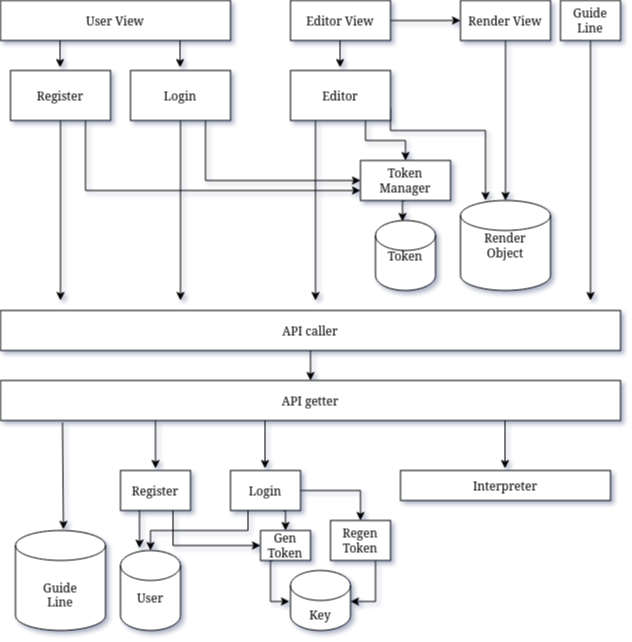

The diagram above was exported from draw.io. Its source (the exported page's mxGraphModel, read from the mxfile embedded in the PNG):
<mxGraphModel dx="1628" dy="432" grid="1" gridSize="10" guides="1" tooltips="1" connect="1" arrows="1" fold="1" page="1" pageScale="1" pageWidth="850" pageHeight="1100" math="0" shadow="0">
  <root>
    <mxCell id="0" />
    <mxCell id="1" parent="0" />
    <mxCell id="2" value="User View" style="rounded=0;whiteSpace=wrap;html=1;" vertex="1" parent="1">
      <mxGeometry x="-120" y="30" width="230" height="40" as="geometry" />
    </mxCell>
    <mxCell id="3" style="edgeStyle=orthogonalEdgeStyle;rounded=0;orthogonalLoop=1;jettySize=auto;html=1;exitX=0.25;exitY=1;exitDx=0;exitDy=0;startArrow=none;startFill=0;endArrow=classic;endFill=1;" edge="1" source="6" parent="1">
      <mxGeometry relative="1" as="geometry">
        <mxPoint x="195" y="330" as="targetPoint" />
      </mxGeometry>
    </mxCell>
    <mxCell id="4" style="edgeStyle=orthogonalEdgeStyle;rounded=0;orthogonalLoop=1;jettySize=auto;html=1;exitX=0.75;exitY=1;exitDx=0;exitDy=0;entryX=0.5;entryY=0;entryDx=0;entryDy=0;startArrow=none;startFill=0;endArrow=classic;endFill=1;" edge="1" source="6" target="15" parent="1">
      <mxGeometry relative="1" as="geometry" />
    </mxCell>
    <mxCell id="5" style="edgeStyle=orthogonalEdgeStyle;rounded=0;orthogonalLoop=1;jettySize=auto;html=1;exitX=1;exitY=0.75;exitDx=0;exitDy=0;entryX=0.278;entryY=0;entryDx=0;entryDy=0;entryPerimeter=0;startArrow=none;startFill=0;endArrow=classic;endFill=1;" edge="1" source="6" target="8" parent="1">
      <mxGeometry relative="1" as="geometry">
        <Array as="points">
          <mxPoint x="270" y="160" />
          <mxPoint x="365" y="160" />
        </Array>
      </mxGeometry>
    </mxCell>
    <mxCell id="6" value="Editor" style="rounded=0;whiteSpace=wrap;html=1;" vertex="1" parent="1">
      <mxGeometry x="170" y="100" width="100" height="50" as="geometry" />
    </mxCell>
    <mxCell id="7" style="edgeStyle=orthogonalEdgeStyle;rounded=0;orthogonalLoop=1;jettySize=auto;html=1;exitX=0.5;exitY=1;exitDx=0;exitDy=0;startArrow=none;startFill=0;endArrow=classic;endFill=1;" edge="1" source="28" target="8" parent="1">
      <mxGeometry relative="1" as="geometry">
        <mxPoint x="385" y="150" as="sourcePoint" />
      </mxGeometry>
    </mxCell>
    <mxCell id="8" value="&lt;div&gt;Render&lt;/div&gt;&lt;div&gt;Object&lt;br&gt;&lt;/div&gt;" style="shape=cylinder2;whiteSpace=wrap;html=1;boundedLbl=1;backgroundOutline=1;size=15;" vertex="1" parent="1">
      <mxGeometry x="340" y="230" width="90" height="90" as="geometry" />
    </mxCell>
    <mxCell id="9" style="edgeStyle=orthogonalEdgeStyle;rounded=0;orthogonalLoop=1;jettySize=auto;html=1;exitX=0.5;exitY=1;exitDx=0;exitDy=0;entryX=0.5;entryY=0;entryDx=0;entryDy=0;startArrow=none;startFill=0;endArrow=classic;endFill=1;" edge="1" source="10" target="24" parent="1">
      <mxGeometry relative="1" as="geometry" />
    </mxCell>
    <mxCell id="10" value="API caller" style="rounded=0;whiteSpace=wrap;html=1;" vertex="1" parent="1">
      <mxGeometry x="-120" y="340" width="620" height="40" as="geometry" />
    </mxCell>
    <mxCell id="11" style="edgeStyle=orthogonalEdgeStyle;rounded=0;orthogonalLoop=1;jettySize=auto;html=1;exitX=0.5;exitY=1;exitDx=0;exitDy=0;startArrow=none;startFill=0;endArrow=classic;endFill=1;" edge="1" source="13" parent="1">
      <mxGeometry relative="1" as="geometry">
        <mxPoint x="60" y="330" as="targetPoint" />
      </mxGeometry>
    </mxCell>
    <mxCell id="12" style="edgeStyle=orthogonalEdgeStyle;rounded=0;orthogonalLoop=1;jettySize=auto;html=1;exitX=0.75;exitY=1;exitDx=0;exitDy=0;entryX=0;entryY=0.5;entryDx=0;entryDy=0;startArrow=none;startFill=0;endArrow=classic;endFill=1;" edge="1" source="13" target="15" parent="1">
      <mxGeometry relative="1" as="geometry" />
    </mxCell>
    <mxCell id="13" value="Login" style="rounded=0;whiteSpace=wrap;html=1;" vertex="1" parent="1">
      <mxGeometry x="10" y="100" width="100" height="50" as="geometry" />
    </mxCell>
    <mxCell id="14" style="edgeStyle=orthogonalEdgeStyle;rounded=0;orthogonalLoop=1;jettySize=auto;html=1;exitX=0.5;exitY=1;exitDx=0;exitDy=0;entryX=0.45;entryY=0.014;entryDx=0;entryDy=0;entryPerimeter=0;startArrow=none;startFill=0;endArrow=classic;endFill=1;" edge="1" source="15" target="16" parent="1">
      <mxGeometry relative="1" as="geometry" />
    </mxCell>
    <mxCell id="15" value="&lt;div&gt;Token&lt;/div&gt;&lt;div&gt;Manager&lt;br&gt;&lt;/div&gt;" style="rounded=0;whiteSpace=wrap;html=1;" vertex="1" parent="1">
      <mxGeometry x="240" y="190" width="90" height="40" as="geometry" />
    </mxCell>
    <mxCell id="16" value="Token" style="shape=cylinder2;whiteSpace=wrap;html=1;boundedLbl=1;backgroundOutline=1;size=15;" vertex="1" parent="1">
      <mxGeometry x="255" y="250" width="60" height="70" as="geometry" />
    </mxCell>
    <mxCell id="17" style="edgeStyle=orthogonalEdgeStyle;rounded=0;orthogonalLoop=1;jettySize=auto;html=1;exitX=0.5;exitY=0;exitDx=0;exitDy=0;entryX=0.137;entryY=1.075;entryDx=0;entryDy=0;entryPerimeter=0;endArrow=none;endFill=0;startArrow=classic;startFill=1;" edge="1" parent="1">
      <mxGeometry relative="1" as="geometry">
        <mxPoint x="219.6300000000001" y="97" as="sourcePoint" />
        <mxPoint x="219.5" y="70" as="targetPoint" />
      </mxGeometry>
    </mxCell>
    <mxCell id="18" style="edgeStyle=orthogonalEdgeStyle;rounded=0;orthogonalLoop=1;jettySize=auto;html=1;exitX=0.5;exitY=0;exitDx=0;exitDy=0;entryX=0.137;entryY=1.075;entryDx=0;entryDy=0;entryPerimeter=0;endArrow=none;endFill=0;startArrow=classic;startFill=1;" edge="1" parent="1">
      <mxGeometry relative="1" as="geometry">
        <mxPoint x="59.63000000000011" y="97" as="sourcePoint" />
        <mxPoint x="59.5" y="70" as="targetPoint" />
      </mxGeometry>
    </mxCell>
    <mxCell id="19" style="edgeStyle=orthogonalEdgeStyle;rounded=0;orthogonalLoop=1;jettySize=auto;html=1;exitX=0.5;exitY=1;exitDx=0;exitDy=0;startArrow=none;startFill=0;endArrow=classic;endFill=1;" edge="1" source="21" parent="1">
      <mxGeometry relative="1" as="geometry">
        <mxPoint x="-60" y="330" as="targetPoint" />
      </mxGeometry>
    </mxCell>
    <mxCell id="20" style="edgeStyle=orthogonalEdgeStyle;rounded=0;orthogonalLoop=1;jettySize=auto;html=1;exitX=0.75;exitY=1;exitDx=0;exitDy=0;entryX=0;entryY=0.75;entryDx=0;entryDy=0;startArrow=none;startFill=0;endArrow=classic;endFill=1;" edge="1" source="21" target="15" parent="1">
      <mxGeometry relative="1" as="geometry" />
    </mxCell>
    <mxCell id="21" value="Register" style="rounded=0;whiteSpace=wrap;html=1;" vertex="1" parent="1">
      <mxGeometry x="-110" y="100" width="100" height="50" as="geometry" />
    </mxCell>
    <mxCell id="22" style="edgeStyle=orthogonalEdgeStyle;rounded=0;orthogonalLoop=1;jettySize=auto;html=1;exitX=0.5;exitY=0;exitDx=0;exitDy=0;entryX=0.137;entryY=1.075;entryDx=0;entryDy=0;entryPerimeter=0;endArrow=none;endFill=0;startArrow=classic;startFill=1;" edge="1" parent="1">
      <mxGeometry relative="1" as="geometry">
        <mxPoint x="-60.36999999999989" y="97" as="sourcePoint" />
        <mxPoint x="-60.5" y="70" as="targetPoint" />
      </mxGeometry>
    </mxCell>
    <mxCell id="23" style="edgeStyle=orthogonalEdgeStyle;rounded=0;orthogonalLoop=1;jettySize=auto;html=1;exitX=0.25;exitY=1;exitDx=0;exitDy=0;startArrow=none;startFill=0;endArrow=classic;endFill=1;" edge="1" source="24" parent="1">
      <mxGeometry relative="1" as="geometry">
        <mxPoint x="35" y="498" as="targetPoint" />
      </mxGeometry>
    </mxCell>
    <mxCell id="24" value="API getter" style="rounded=0;whiteSpace=wrap;html=1;" vertex="1" parent="1">
      <mxGeometry x="-120" y="410" width="620" height="40" as="geometry" />
    </mxCell>
    <mxCell id="25" style="edgeStyle=orthogonalEdgeStyle;rounded=0;orthogonalLoop=1;jettySize=auto;html=1;entryX=0.137;entryY=1.075;entryDx=0;entryDy=0;entryPerimeter=0;endArrow=none;endFill=0;startArrow=classic;startFill=1;" edge="1" parent="1">
      <mxGeometry relative="1" as="geometry">
        <mxPoint x="470" y="330" as="sourcePoint" />
        <mxPoint x="470" y="70" as="targetPoint" />
      </mxGeometry>
    </mxCell>
    <mxCell id="26" style="edgeStyle=orthogonalEdgeStyle;rounded=0;orthogonalLoop=1;jettySize=auto;html=1;exitX=1;exitY=0.5;exitDx=0;exitDy=0;entryX=0;entryY=0.5;entryDx=0;entryDy=0;startArrow=none;startFill=0;endArrow=classic;endFill=1;" edge="1" source="27" target="28" parent="1">
      <mxGeometry relative="1" as="geometry" />
    </mxCell>
    <mxCell id="27" value="Editor View" style="rounded=0;whiteSpace=wrap;html=1;" vertex="1" parent="1">
      <mxGeometry x="170" y="30" width="100" height="40" as="geometry" />
    </mxCell>
    <mxCell id="28" value="Render View" style="rounded=0;whiteSpace=wrap;html=1;" vertex="1" parent="1">
      <mxGeometry x="340" y="30" width="90" height="40" as="geometry" />
    </mxCell>
    <mxCell id="29" value="&lt;div&gt;Guide&lt;/div&gt;&lt;div&gt;Line&lt;br&gt;&lt;/div&gt;" style="rounded=0;whiteSpace=wrap;html=1;" vertex="1" parent="1">
      <mxGeometry x="440" y="30" width="60" height="40" as="geometry" />
    </mxCell>
    <mxCell id="30" value="&lt;div&gt;&lt;br&gt;&lt;/div&gt;&lt;div&gt;&lt;br&gt;&lt;/div&gt;&lt;div&gt;Guide&lt;/div&gt;&lt;div&gt;Line&lt;br&gt;&lt;/div&gt;" style="shape=cylinder2;whiteSpace=wrap;html=1;boundedLbl=1;backgroundOutline=1;size=15;" vertex="1" parent="1">
      <mxGeometry x="-105" y="560" width="90" height="100" as="geometry" />
    </mxCell>
    <mxCell id="31" value="" style="endArrow=classic;html=1;exitX=0.1;exitY=1.05;exitDx=0;exitDy=0;exitPerimeter=0;entryX=0.533;entryY=-0.011;entryDx=0;entryDy=0;entryPerimeter=0;" edge="1" source="24" target="30" parent="1">
      <mxGeometry width="50" height="50" relative="1" as="geometry">
        <mxPoint x="-140" y="510" as="sourcePoint" />
        <mxPoint x="-90" y="460" as="targetPoint" />
      </mxGeometry>
    </mxCell>
    <mxCell id="32" style="edgeStyle=orthogonalEdgeStyle;rounded=0;orthogonalLoop=1;jettySize=auto;html=1;exitX=1;exitY=0.5;exitDx=0;exitDy=0;entryX=0.5;entryY=0;entryDx=0;entryDy=0;startArrow=none;startFill=0;endArrow=classic;endFill=1;" edge="1" source="35" target="38" parent="1">
      <mxGeometry relative="1" as="geometry" />
    </mxCell>
    <mxCell id="33" style="edgeStyle=orthogonalEdgeStyle;rounded=0;orthogonalLoop=1;jettySize=auto;html=1;exitX=0.25;exitY=1;exitDx=0;exitDy=0;" edge="1" source="35" target="36" parent="1">
      <mxGeometry relative="1" as="geometry" />
    </mxCell>
    <mxCell id="34" style="edgeStyle=orthogonalEdgeStyle;rounded=0;orthogonalLoop=1;jettySize=auto;html=1;exitX=0.75;exitY=1;exitDx=0;exitDy=0;entryX=0.5;entryY=0;entryDx=0;entryDy=0;" edge="1" source="35" target="44" parent="1">
      <mxGeometry relative="1" as="geometry" />
    </mxCell>
    <mxCell id="35" value="Login" style="rounded=0;whiteSpace=wrap;html=1;" vertex="1" parent="1">
      <mxGeometry x="110" y="500" width="70" height="40" as="geometry" />
    </mxCell>
    <mxCell id="36" value="&lt;br&gt;&lt;div&gt;User&lt;/div&gt;" style="shape=cylinder2;whiteSpace=wrap;html=1;boundedLbl=1;backgroundOutline=1;size=15;" vertex="1" parent="1">
      <mxGeometry y="580" width="60" height="80" as="geometry" />
    </mxCell>
    <mxCell id="37" style="edgeStyle=orthogonalEdgeStyle;rounded=0;orthogonalLoop=1;jettySize=auto;html=1;exitX=0.75;exitY=1;exitDx=0;exitDy=0;entryX=1;entryY=0.517;entryDx=0;entryDy=0;entryPerimeter=0;" edge="1" source="38" target="42" parent="1">
      <mxGeometry relative="1" as="geometry" />
    </mxCell>
    <mxCell id="38" value="&lt;div&gt;Regen&lt;/div&gt;&lt;div&gt;Token&lt;br&gt;&lt;/div&gt;" style="rounded=0;whiteSpace=wrap;html=1;" vertex="1" parent="1">
      <mxGeometry x="210" y="550" width="60" height="40" as="geometry" />
    </mxCell>
    <mxCell id="39" style="edgeStyle=orthogonalEdgeStyle;rounded=0;orthogonalLoop=1;jettySize=auto;html=1;exitX=0.25;exitY=1;exitDx=0;exitDy=0;entryX=0.317;entryY=-0.03;entryDx=0;entryDy=0;entryPerimeter=0;startArrow=none;startFill=0;endArrow=classic;endFill=1;" edge="1" source="41" target="36" parent="1">
      <mxGeometry relative="1" as="geometry" />
    </mxCell>
    <mxCell id="40" style="edgeStyle=orthogonalEdgeStyle;rounded=0;orthogonalLoop=1;jettySize=auto;html=1;exitX=0.75;exitY=1;exitDx=0;exitDy=0;entryX=0;entryY=0.5;entryDx=0;entryDy=0;startArrow=none;startFill=0;endArrow=classic;endFill=1;" edge="1" source="41" target="44" parent="1">
      <mxGeometry relative="1" as="geometry">
        <Array as="points">
          <mxPoint x="53" y="575" />
        </Array>
      </mxGeometry>
    </mxCell>
    <mxCell id="41" value="Register" style="rounded=0;whiteSpace=wrap;html=1;" vertex="1" parent="1">
      <mxGeometry y="500" width="70" height="40" as="geometry" />
    </mxCell>
    <mxCell id="42" value="&lt;div&gt;&lt;br&gt;&lt;/div&gt;&lt;div&gt;&lt;br&gt;&lt;/div&gt;&lt;div&gt;Key&lt;/div&gt;" style="shape=cylinder2;whiteSpace=wrap;html=1;boundedLbl=1;backgroundOutline=1;size=15;" vertex="1" parent="1">
      <mxGeometry x="170" y="600" width="60" height="60" as="geometry" />
    </mxCell>
    <mxCell id="43" style="edgeStyle=orthogonalEdgeStyle;rounded=0;orthogonalLoop=1;jettySize=auto;html=1;exitX=0.25;exitY=1;exitDx=0;exitDy=0;entryX=-0.017;entryY=0.517;entryDx=0;entryDy=0;entryPerimeter=0;" edge="1" source="44" target="42" parent="1">
      <mxGeometry relative="1" as="geometry">
        <Array as="points">
          <mxPoint x="150" y="590" />
          <mxPoint x="150" y="631" />
        </Array>
      </mxGeometry>
    </mxCell>
    <mxCell id="44" value="&lt;div&gt;Gen&lt;/div&gt;&lt;div&gt;Token&lt;br&gt;&lt;/div&gt;" style="rounded=0;whiteSpace=wrap;html=1;" vertex="1" parent="1">
      <mxGeometry x="140" y="560" width="50" height="30" as="geometry" />
    </mxCell>
    <mxCell id="45" style="edgeStyle=orthogonalEdgeStyle;rounded=0;orthogonalLoop=1;jettySize=auto;html=1;exitX=0.25;exitY=1;exitDx=0;exitDy=0;startArrow=none;startFill=0;endArrow=classic;endFill=1;" edge="1" parent="1">
      <mxGeometry relative="1" as="geometry">
        <mxPoint x="144.49999999999977" y="450" as="sourcePoint" />
        <mxPoint x="144.5" y="498" as="targetPoint" />
      </mxGeometry>
    </mxCell>
    <mxCell id="46" value="Interpreter" style="rounded=0;whiteSpace=wrap;html=1;" vertex="1" parent="1">
      <mxGeometry x="280" y="500" width="210" height="30" as="geometry" />
    </mxCell>
    <mxCell id="47" style="edgeStyle=orthogonalEdgeStyle;rounded=0;orthogonalLoop=1;jettySize=auto;html=1;exitX=0.25;exitY=1;exitDx=0;exitDy=0;startArrow=none;startFill=0;endArrow=classic;endFill=1;" edge="1" parent="1">
      <mxGeometry relative="1" as="geometry">
        <mxPoint x="384.4999999999998" y="450" as="sourcePoint" />
        <mxPoint x="384.5" y="498" as="targetPoint" />
      </mxGeometry>
    </mxCell>
  </root>
</mxGraphModel>